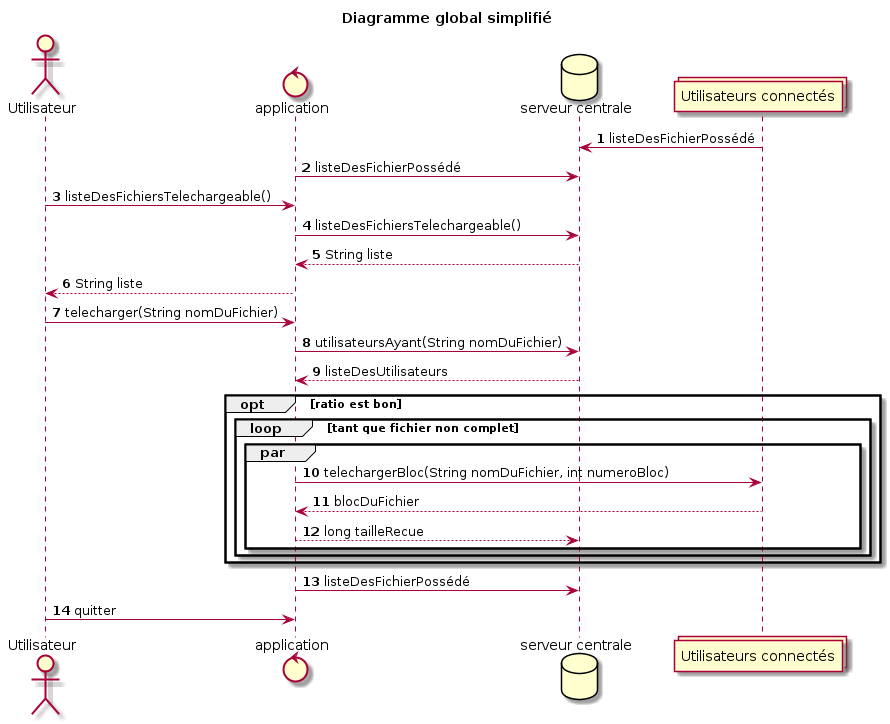

The diagram above was rendered by PlantUML. Its source (embedded in the PNG):
@startuml

actor "Utilisateur" as u
control "application" as a
database "serveur centrale" as d
collections "Utilisateurs connectés" as u2

title Diagramme global simplifié
autonumber 

u2 -> d : listeDesFichierPossédé
a -> d : listeDesFichierPossédé
u -> a : listeDesFichiersTelechargeable()
a -> d : listeDesFichiersTelechargeable()
d --> a : String liste
a --> u : String liste
u -> a : telecharger(String nomDuFichier)
a -> d : utilisateursAyant(String nomDuFichier)
d --> a : listeDesUtilisateurs
opt ratio est bon
    loop tant que fichier non complet
        par 
            a -> u2 : telechargerBloc(String nomDuFichier, int numeroBloc)
            u2 --> a : blocDuFichier
            a --> d : long tailleRecue
        end
    end
end
a -> d : listeDesFichierPossédé
u -> a : quitter


@enduml